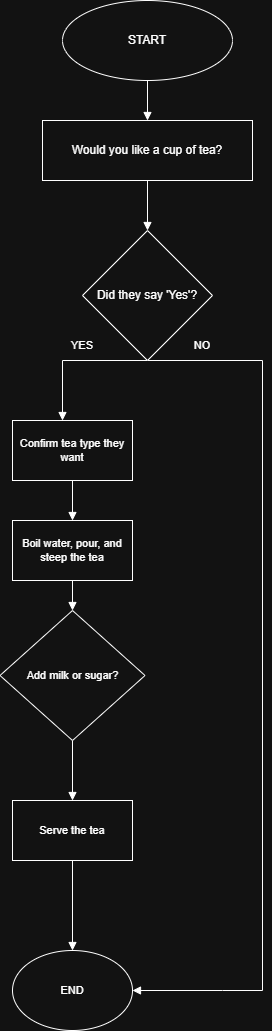

The diagram above was exported from draw.io. Its source (the exported page's mxGraphModel, read from the mxfile embedded in the PNG):
<mxGraphModel dx="1489" dy="803" grid="1" gridSize="10" guides="1" tooltips="1" connect="1" arrows="1" fold="1" page="1" pageScale="1" pageWidth="827" pageHeight="1169" math="0" shadow="0">
  <root>
    <mxCell id="WIyWlLk6GJQsqaUBKTNV-0" />
    <mxCell id="WIyWlLk6GJQsqaUBKTNV-1" parent="WIyWlLk6GJQsqaUBKTNV-0" />
    <mxCell id="9zl5WO7raSlol1oatH5t-3" style="edgeStyle=orthogonalEdgeStyle;rounded=0;orthogonalLoop=1;jettySize=auto;html=1;exitX=0.5;exitY=1;exitDx=0;exitDy=0;endArrow=block;endFill=1;" edge="1" parent="WIyWlLk6GJQsqaUBKTNV-1" source="9zl5WO7raSlol1oatH5t-1" target="9zl5WO7raSlol1oatH5t-2">
      <mxGeometry relative="1" as="geometry" />
    </mxCell>
    <mxCell id="9zl5WO7raSlol1oatH5t-1" value="START" style="ellipse;whiteSpace=wrap;html=1;" vertex="1" parent="WIyWlLk6GJQsqaUBKTNV-1">
      <mxGeometry x="320" y="10" width="170" height="80" as="geometry" />
    </mxCell>
    <mxCell id="9zl5WO7raSlol1oatH5t-6" style="edgeStyle=orthogonalEdgeStyle;rounded=0;orthogonalLoop=1;jettySize=auto;html=1;exitX=0.5;exitY=1;exitDx=0;exitDy=0;endArrow=block;endFill=1;" edge="1" parent="WIyWlLk6GJQsqaUBKTNV-1" source="9zl5WO7raSlol1oatH5t-2">
      <mxGeometry relative="1" as="geometry">
        <mxPoint x="405" y="240" as="targetPoint" />
      </mxGeometry>
    </mxCell>
    <mxCell id="9zl5WO7raSlol1oatH5t-2" value="Would you like a cup of tea?" style="rounded=0;whiteSpace=wrap;html=1;" vertex="1" parent="WIyWlLk6GJQsqaUBKTNV-1">
      <mxGeometry x="300" y="130" width="210" height="60" as="geometry" />
    </mxCell>
    <mxCell id="9zl5WO7raSlol1oatH5t-8" style="edgeStyle=orthogonalEdgeStyle;rounded=0;orthogonalLoop=1;jettySize=auto;html=1;exitX=0.5;exitY=1;exitDx=0;exitDy=0;endArrow=block;endFill=1;" edge="1" parent="WIyWlLk6GJQsqaUBKTNV-1" source="9zl5WO7raSlol1oatH5t-5">
      <mxGeometry relative="1" as="geometry">
        <mxPoint x="320" y="430" as="targetPoint" />
        <Array as="points">
          <mxPoint x="320" y="370" />
        </Array>
      </mxGeometry>
    </mxCell>
    <mxCell id="9zl5WO7raSlol1oatH5t-9" style="edgeStyle=orthogonalEdgeStyle;shape=connector;rounded=0;orthogonalLoop=1;jettySize=auto;html=1;exitX=0.5;exitY=1;exitDx=0;exitDy=0;strokeColor=default;align=center;verticalAlign=middle;fontFamily=Helvetica;fontSize=11;fontColor=default;labelBackgroundColor=default;endArrow=block;endFill=1;" edge="1" parent="WIyWlLk6GJQsqaUBKTNV-1" source="9zl5WO7raSlol1oatH5t-5" target="9zl5WO7raSlol1oatH5t-23">
      <mxGeometry relative="1" as="geometry">
        <mxPoint x="480" y="1013.199951171875" as="targetPoint" />
        <Array as="points">
          <mxPoint x="520" y="370" />
          <mxPoint x="520" y="1000" />
          <mxPoint x="480" y="1000" />
        </Array>
      </mxGeometry>
    </mxCell>
    <mxCell id="9zl5WO7raSlol1oatH5t-5" value="Did they say 'Yes'?" style="rhombus;whiteSpace=wrap;html=1;" vertex="1" parent="WIyWlLk6GJQsqaUBKTNV-1">
      <mxGeometry x="340" y="240" width="130" height="130" as="geometry" />
    </mxCell>
    <mxCell id="9zl5WO7raSlol1oatH5t-10" value="YES" style="text;html=1;whiteSpace=wrap;strokeColor=none;fillColor=none;align=center;verticalAlign=middle;rounded=0;fontFamily=Helvetica;fontSize=11;fontColor=default;labelBackgroundColor=default;" vertex="1" parent="WIyWlLk6GJQsqaUBKTNV-1">
      <mxGeometry x="310" y="340" width="60" height="30" as="geometry" />
    </mxCell>
    <mxCell id="9zl5WO7raSlol1oatH5t-11" value="NO" style="text;html=1;whiteSpace=wrap;strokeColor=none;fillColor=none;align=center;verticalAlign=middle;rounded=0;fontFamily=Helvetica;fontSize=11;fontColor=default;labelBackgroundColor=default;" vertex="1" parent="WIyWlLk6GJQsqaUBKTNV-1">
      <mxGeometry x="430" y="340" width="60" height="30" as="geometry" />
    </mxCell>
    <mxCell id="9zl5WO7raSlol1oatH5t-16" style="edgeStyle=orthogonalEdgeStyle;shape=connector;rounded=0;orthogonalLoop=1;jettySize=auto;html=1;exitX=0.5;exitY=1;exitDx=0;exitDy=0;strokeColor=default;align=center;verticalAlign=middle;fontFamily=Helvetica;fontSize=11;fontColor=default;labelBackgroundColor=default;endArrow=block;endFill=1;" edge="1" parent="WIyWlLk6GJQsqaUBKTNV-1" source="9zl5WO7raSlol1oatH5t-15" target="9zl5WO7raSlol1oatH5t-17">
      <mxGeometry relative="1" as="geometry">
        <mxPoint x="330" y="560" as="targetPoint" />
      </mxGeometry>
    </mxCell>
    <mxCell id="9zl5WO7raSlol1oatH5t-15" value="Confirm tea type they want" style="rounded=0;whiteSpace=wrap;html=1;fontFamily=Helvetica;fontSize=11;fontColor=default;labelBackgroundColor=default;" vertex="1" parent="WIyWlLk6GJQsqaUBKTNV-1">
      <mxGeometry x="270" y="430" width="120" height="60" as="geometry" />
    </mxCell>
    <mxCell id="9zl5WO7raSlol1oatH5t-21" style="edgeStyle=orthogonalEdgeStyle;shape=connector;rounded=0;orthogonalLoop=1;jettySize=auto;html=1;exitX=0.5;exitY=1;exitDx=0;exitDy=0;entryX=0.5;entryY=0;entryDx=0;entryDy=0;strokeColor=default;align=center;verticalAlign=middle;fontFamily=Helvetica;fontSize=11;fontColor=default;labelBackgroundColor=default;endArrow=block;endFill=1;" edge="1" parent="WIyWlLk6GJQsqaUBKTNV-1" source="9zl5WO7raSlol1oatH5t-17" target="9zl5WO7raSlol1oatH5t-18">
      <mxGeometry relative="1" as="geometry" />
    </mxCell>
    <mxCell id="9zl5WO7raSlol1oatH5t-17" value="Boil water, pour, and steep the tea" style="rounded=0;whiteSpace=wrap;html=1;fontFamily=Helvetica;fontSize=11;fontColor=default;labelBackgroundColor=default;" vertex="1" parent="WIyWlLk6GJQsqaUBKTNV-1">
      <mxGeometry x="270" y="530" width="120" height="60" as="geometry" />
    </mxCell>
    <mxCell id="9zl5WO7raSlol1oatH5t-22" style="edgeStyle=orthogonalEdgeStyle;shape=connector;rounded=0;orthogonalLoop=1;jettySize=auto;html=1;exitX=0.5;exitY=1;exitDx=0;exitDy=0;strokeColor=default;align=center;verticalAlign=middle;fontFamily=Helvetica;fontSize=11;fontColor=default;labelBackgroundColor=default;endArrow=block;endFill=1;" edge="1" parent="WIyWlLk6GJQsqaUBKTNV-1" source="9zl5WO7raSlol1oatH5t-18">
      <mxGeometry relative="1" as="geometry">
        <mxPoint x="330" y="810" as="targetPoint" />
      </mxGeometry>
    </mxCell>
    <mxCell id="9zl5WO7raSlol1oatH5t-18" value="Add milk or sugar?" style="rhombus;whiteSpace=wrap;html=1;fontFamily=Helvetica;fontSize=11;fontColor=default;labelBackgroundColor=default;" vertex="1" parent="WIyWlLk6GJQsqaUBKTNV-1">
      <mxGeometry x="257.5" y="620" width="145" height="130" as="geometry" />
    </mxCell>
    <mxCell id="9zl5WO7raSlol1oatH5t-24" style="edgeStyle=orthogonalEdgeStyle;shape=connector;rounded=0;orthogonalLoop=1;jettySize=auto;html=1;entryX=0.5;entryY=0;entryDx=0;entryDy=0;strokeColor=default;align=center;verticalAlign=middle;fontFamily=Helvetica;fontSize=11;fontColor=default;labelBackgroundColor=default;endArrow=block;endFill=1;" edge="1" parent="WIyWlLk6GJQsqaUBKTNV-1" source="9zl5WO7raSlol1oatH5t-19" target="9zl5WO7raSlol1oatH5t-23">
      <mxGeometry relative="1" as="geometry" />
    </mxCell>
    <mxCell id="9zl5WO7raSlol1oatH5t-19" value="Serve the tea" style="rounded=0;whiteSpace=wrap;html=1;fontFamily=Helvetica;fontSize=11;fontColor=default;labelBackgroundColor=default;" vertex="1" parent="WIyWlLk6GJQsqaUBKTNV-1">
      <mxGeometry x="270" y="810" width="120" height="60" as="geometry" />
    </mxCell>
    <mxCell id="9zl5WO7raSlol1oatH5t-23" value="END" style="ellipse;whiteSpace=wrap;html=1;fontFamily=Helvetica;fontSize=11;fontColor=default;labelBackgroundColor=default;" vertex="1" parent="WIyWlLk6GJQsqaUBKTNV-1">
      <mxGeometry x="270" y="959.999951171875" width="120" height="80" as="geometry" />
    </mxCell>
  </root>
</mxGraphModel>